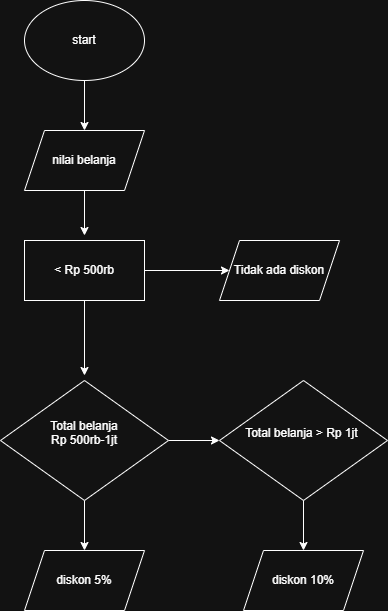

The diagram above was exported from draw.io. Its source (the exported page's mxGraphModel, read from the mxfile embedded in the PNG):
<mxGraphModel dx="1030" dy="562" grid="1" gridSize="10" guides="1" tooltips="1" connect="1" arrows="1" fold="1" page="1" pageScale="1" pageWidth="850" pageHeight="1100" math="0" shadow="0">
  <root>
    <mxCell id="0" />
    <mxCell id="1" parent="0" />
    <mxCell id="Xd6hMRq4pOOQtTkHvOli-4" edge="1" parent="1" source="ewGSR2KOEnU8CvzdRlo3-1" style="edgeStyle=orthogonalEdgeStyle;rounded=0;orthogonalLoop=1;jettySize=auto;html=1;" target="Xd6hMRq4pOOQtTkHvOli-1" value="">
      <mxGeometry relative="1" as="geometry" />
    </mxCell>
    <mxCell id="ewGSR2KOEnU8CvzdRlo3-1" parent="1" style="ellipse;whiteSpace=wrap;html=1;" value="start" vertex="1">
      <mxGeometry height="80" width="120" x="365" y="20" as="geometry" />
    </mxCell>
    <mxCell id="Xd6hMRq4pOOQtTkHvOli-5" edge="1" parent="1" source="Xd6hMRq4pOOQtTkHvOli-1" style="edgeStyle=orthogonalEdgeStyle;rounded=0;orthogonalLoop=1;jettySize=auto;html=1;entryX=0.5;entryY=0;entryDx=0;entryDy=0;" value="">
      <mxGeometry relative="1" as="geometry">
        <mxPoint x="425" y="255" as="targetPoint" />
      </mxGeometry>
    </mxCell>
    <mxCell id="Xd6hMRq4pOOQtTkHvOli-1" parent="1" style="shape=parallelogram;perimeter=parallelogramPerimeter;whiteSpace=wrap;html=1;fixedSize=1;" value="nilai belanja" vertex="1">
      <mxGeometry height="60" width="120" x="365" y="150" as="geometry" />
    </mxCell>
    <mxCell id="Xd6hMRq4pOOQtTkHvOli-11" edge="1" parent="1" style="edgeStyle=orthogonalEdgeStyle;rounded=0;orthogonalLoop=1;jettySize=auto;html=1;" value="">
      <mxGeometry relative="1" as="geometry">
        <mxPoint x="425" y="315" as="sourcePoint" />
        <mxPoint x="425" y="395" as="targetPoint" />
      </mxGeometry>
    </mxCell>
    <mxCell id="Xd6hMRq4pOOQtTkHvOli-16" edge="1" parent="1" source="Xd6hMRq4pOOQtTkHvOli-12" style="edgeStyle=orthogonalEdgeStyle;rounded=0;orthogonalLoop=1;jettySize=auto;html=1;" target="Xd6hMRq4pOOQtTkHvOli-15" value="">
      <mxGeometry relative="1" as="geometry" />
    </mxCell>
    <mxCell id="Xd6hMRq4pOOQtTkHvOli-21" edge="1" parent="1" source="Xd6hMRq4pOOQtTkHvOli-12" style="edgeStyle=orthogonalEdgeStyle;rounded=0;orthogonalLoop=1;jettySize=auto;html=1;" target="Xd6hMRq4pOOQtTkHvOli-13" value="">
      <mxGeometry relative="1" as="geometry" />
    </mxCell>
    <mxCell id="Xd6hMRq4pOOQtTkHvOli-12" parent="1" style="rhombus;whiteSpace=wrap;html=1;" value="Total belanja&lt;div&gt;Rp 500rb-1jt&lt;div&gt;&lt;br&gt;&lt;/div&gt;&lt;/div&gt;" vertex="1">
      <mxGeometry height="120" width="168" x="341" y="400" as="geometry" />
    </mxCell>
    <mxCell id="Xd6hMRq4pOOQtTkHvOli-13" parent="1" style="shape=parallelogram;perimeter=parallelogramPerimeter;whiteSpace=wrap;html=1;fixedSize=1;" value="diskon 5%" vertex="1">
      <mxGeometry height="60" width="120" x="365" y="570" as="geometry" />
    </mxCell>
    <mxCell id="Xd6hMRq4pOOQtTkHvOli-25" edge="1" parent="1" source="Xd6hMRq4pOOQtTkHvOli-15" style="edgeStyle=orthogonalEdgeStyle;rounded=0;orthogonalLoop=1;jettySize=auto;html=1;" target="Xd6hMRq4pOOQtTkHvOli-24" value="">
      <mxGeometry relative="1" as="geometry" />
    </mxCell>
    <mxCell id="Xd6hMRq4pOOQtTkHvOli-15" parent="1" style="rhombus;whiteSpace=wrap;html=1;" value="Total belanja &amp;gt; Rp 1jt&amp;nbsp;&lt;div&gt;&lt;br&gt;&lt;/div&gt;" vertex="1">
      <mxGeometry height="120" width="168" x="560" y="400" as="geometry" />
    </mxCell>
    <mxCell id="Xd6hMRq4pOOQtTkHvOli-20" edge="1" parent="1" source="Xd6hMRq4pOOQtTkHvOli-17" style="edgeStyle=orthogonalEdgeStyle;rounded=0;orthogonalLoop=1;jettySize=auto;html=1;" target="Xd6hMRq4pOOQtTkHvOli-19" value="">
      <mxGeometry relative="1" as="geometry" />
    </mxCell>
    <mxCell id="Xd6hMRq4pOOQtTkHvOli-17" parent="1" style="rounded=0;whiteSpace=wrap;html=1;" value="&amp;lt; Rp 500rb" vertex="1">
      <mxGeometry height="60" width="120" x="365" y="260" as="geometry" />
    </mxCell>
    <mxCell id="Xd6hMRq4pOOQtTkHvOli-19" parent="1" style="shape=parallelogram;perimeter=parallelogramPerimeter;whiteSpace=wrap;html=1;fixedSize=1;" value="Tidak ada diskon" vertex="1">
      <mxGeometry height="60" width="120" x="560" y="260" as="geometry" />
    </mxCell>
    <mxCell id="Xd6hMRq4pOOQtTkHvOli-24" parent="1" style="shape=parallelogram;perimeter=parallelogramPerimeter;whiteSpace=wrap;html=1;fixedSize=1;" value="diskon 10%" vertex="1">
      <mxGeometry height="60" width="120" x="584" y="570" as="geometry" />
    </mxCell>
  </root>
</mxGraphModel>